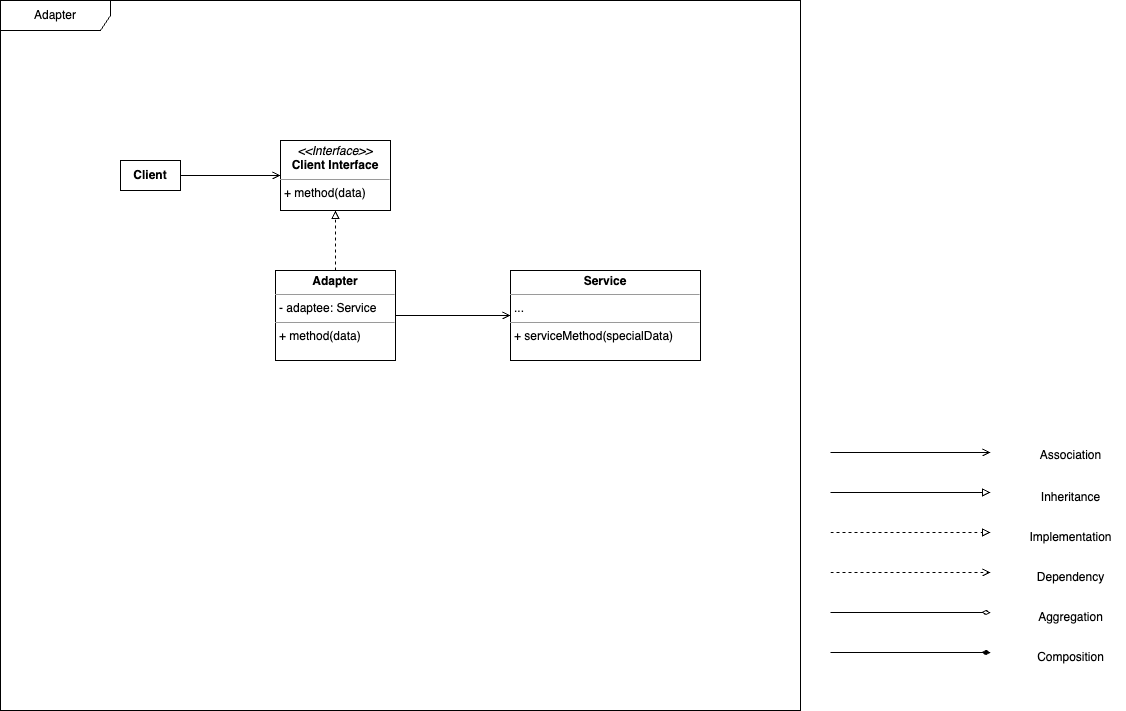

The diagram above was exported from draw.io. Its source (the exported page's mxGraphModel, read from the mxfile embedded in the PNG):
<mxGraphModel dx="1674" dy="777" grid="1" gridSize="10" guides="1" tooltips="1" connect="1" arrows="1" fold="1" page="1" pageScale="1" pageWidth="1169" pageHeight="827" background="#ffffff" math="0" shadow="0">
  <root>
    <mxCell id="0" />
    <mxCell id="1" parent="0" />
    <mxCell id="C7NLP2P90zVWdkbIFHVU-33" value="Adapter" style="shape=umlFrame;whiteSpace=wrap;html=1;pointerEvents=0;width=110;height=30;" parent="1" vertex="1">
      <mxGeometry x="40" y="120" width="800" height="710" as="geometry" />
    </mxCell>
    <mxCell id="C7NLP2P90zVWdkbIFHVU-16" style="edgeStyle=orthogonalEdgeStyle;rounded=0;orthogonalLoop=1;jettySize=auto;html=1;exitX=1;exitY=0.5;exitDx=0;exitDy=0;endArrow=block;endFill=0;" parent="1" edge="1">
      <mxGeometry relative="1" as="geometry">
        <mxPoint x="870" y="612" as="sourcePoint" />
        <mxPoint x="1030" y="612" as="targetPoint" />
      </mxGeometry>
    </mxCell>
    <mxCell id="C7NLP2P90zVWdkbIFHVU-22" style="edgeStyle=orthogonalEdgeStyle;rounded=0;orthogonalLoop=1;jettySize=auto;html=1;exitX=1;exitY=0.5;exitDx=0;exitDy=0;dashed=1;endArrow=block;endFill=0;" parent="1" edge="1">
      <mxGeometry relative="1" as="geometry">
        <mxPoint x="870" y="652" as="sourcePoint" />
        <mxPoint x="1030" y="652" as="targetPoint" />
      </mxGeometry>
    </mxCell>
    <mxCell id="C7NLP2P90zVWdkbIFHVU-23" style="edgeStyle=orthogonalEdgeStyle;rounded=0;orthogonalLoop=1;jettySize=auto;html=1;exitX=1;exitY=0.5;exitDx=0;exitDy=0;dashed=1;endArrow=open;endFill=0;" parent="1" edge="1">
      <mxGeometry relative="1" as="geometry">
        <mxPoint x="870" y="692" as="sourcePoint" />
        <mxPoint x="1030" y="692" as="targetPoint" />
      </mxGeometry>
    </mxCell>
    <mxCell id="C7NLP2P90zVWdkbIFHVU-24" style="edgeStyle=orthogonalEdgeStyle;rounded=0;orthogonalLoop=1;jettySize=auto;html=1;exitX=1;exitY=0.5;exitDx=0;exitDy=0;endArrow=diamondThin;endFill=0;" parent="1" edge="1">
      <mxGeometry relative="1" as="geometry">
        <mxPoint x="870" y="732" as="sourcePoint" />
        <mxPoint x="1030" y="732" as="targetPoint" />
      </mxGeometry>
    </mxCell>
    <mxCell id="C7NLP2P90zVWdkbIFHVU-25" style="edgeStyle=orthogonalEdgeStyle;rounded=0;orthogonalLoop=1;jettySize=auto;html=1;exitX=1;exitY=0.5;exitDx=0;exitDy=0;endArrow=open;endFill=0;" parent="1" edge="1">
      <mxGeometry relative="1" as="geometry">
        <mxPoint x="870" y="572" as="sourcePoint" />
        <mxPoint x="1030" y="572" as="targetPoint" />
      </mxGeometry>
    </mxCell>
    <mxCell id="C7NLP2P90zVWdkbIFHVU-26" style="edgeStyle=orthogonalEdgeStyle;rounded=0;orthogonalLoop=1;jettySize=auto;html=1;exitX=1;exitY=0.5;exitDx=0;exitDy=0;endArrow=diamondThin;endFill=1;" parent="1" edge="1">
      <mxGeometry relative="1" as="geometry">
        <mxPoint x="870" y="772" as="sourcePoint" />
        <mxPoint x="1030" y="772" as="targetPoint" />
      </mxGeometry>
    </mxCell>
    <mxCell id="C7NLP2P90zVWdkbIFHVU-27" value="Association" style="text;html=1;align=center;verticalAlign=middle;resizable=0;points=[];autosize=1;strokeColor=none;fillColor=none;" parent="1" vertex="1">
      <mxGeometry x="1070" y="560" width="80" height="30" as="geometry" />
    </mxCell>
    <mxCell id="C7NLP2P90zVWdkbIFHVU-28" value="Inheritance" style="text;html=1;align=center;verticalAlign=middle;resizable=0;points=[];autosize=1;strokeColor=none;fillColor=none;" parent="1" vertex="1">
      <mxGeometry x="1070" y="602" width="80" height="30" as="geometry" />
    </mxCell>
    <mxCell id="C7NLP2P90zVWdkbIFHVU-29" value="Implementation" style="text;html=1;align=center;verticalAlign=middle;resizable=0;points=[];autosize=1;strokeColor=none;fillColor=none;" parent="1" vertex="1">
      <mxGeometry x="1055" y="642" width="110" height="30" as="geometry" />
    </mxCell>
    <mxCell id="C7NLP2P90zVWdkbIFHVU-30" value="Dependency" style="text;html=1;align=center;verticalAlign=middle;resizable=0;points=[];autosize=1;strokeColor=none;fillColor=none;" parent="1" vertex="1">
      <mxGeometry x="1065" y="682" width="90" height="30" as="geometry" />
    </mxCell>
    <mxCell id="C7NLP2P90zVWdkbIFHVU-31" value="Aggregation" style="text;html=1;align=center;verticalAlign=middle;resizable=0;points=[];autosize=1;strokeColor=none;fillColor=none;" parent="1" vertex="1">
      <mxGeometry x="1065" y="722" width="90" height="30" as="geometry" />
    </mxCell>
    <mxCell id="C7NLP2P90zVWdkbIFHVU-32" value="Composition" style="text;html=1;align=center;verticalAlign=middle;resizable=0;points=[];autosize=1;strokeColor=none;fillColor=none;" parent="1" vertex="1">
      <mxGeometry x="1065" y="762" width="90" height="30" as="geometry" />
    </mxCell>
    <mxCell id="C7NLP2P90zVWdkbIFHVU-62" value="&lt;p style=&quot;margin:0px;margin-top:4px;text-align:center;&quot;&gt;&lt;i&gt;&amp;lt;&amp;lt;Interface&amp;gt;&amp;gt;&lt;/i&gt;&lt;br&gt;&lt;b&gt;Client Interface&lt;/b&gt;&lt;/p&gt;&lt;hr size=&quot;1&quot;&gt;&lt;p style=&quot;margin:0px;margin-left:4px;&quot;&gt;&lt;/p&gt;&lt;p style=&quot;margin:0px;margin-left:4px;&quot;&gt;+ method(data)&lt;/p&gt;" style="verticalAlign=top;align=left;overflow=fill;fontSize=12;fontFamily=Helvetica;html=1;whiteSpace=wrap;" parent="1" vertex="1">
      <mxGeometry x="320" y="260" width="110" height="70" as="geometry" />
    </mxCell>
    <mxCell id="C7NLP2P90zVWdkbIFHVU-64" value="&lt;p style=&quot;margin:0px;margin-top:4px;text-align:center;&quot;&gt;&lt;b&gt;Adapter&lt;br&gt;&lt;/b&gt;&lt;/p&gt;&lt;hr size=&quot;1&quot;&gt;&lt;p style=&quot;margin:0px;margin-left:4px;&quot;&gt;- adaptee: Service&lt;/p&gt;&lt;hr size=&quot;1&quot;&gt;&lt;p style=&quot;margin:0px;margin-left:4px;&quot;&gt;&lt;span style=&quot;background-color: initial;&quot;&gt;+ method(data)&lt;/span&gt;&lt;/p&gt;" style="verticalAlign=top;align=left;overflow=fill;fontSize=12;fontFamily=Helvetica;html=1;whiteSpace=wrap;" parent="1" vertex="1">
      <mxGeometry x="315" y="390" width="120" height="90" as="geometry" />
    </mxCell>
    <mxCell id="C7NLP2P90zVWdkbIFHVU-69" value="&lt;b&gt;Client&lt;br&gt;&lt;/b&gt;" style="html=1;whiteSpace=wrap;" parent="1" vertex="1">
      <mxGeometry x="160" y="280" width="60" height="30" as="geometry" />
    </mxCell>
    <mxCell id="C7NLP2P90zVWdkbIFHVU-77" value="&lt;p style=&quot;margin:0px;margin-top:4px;text-align:center;&quot;&gt;&lt;b&gt;Service&lt;br&gt;&lt;/b&gt;&lt;/p&gt;&lt;hr size=&quot;1&quot;&gt;&lt;p style=&quot;margin:0px;margin-left:4px;&quot;&gt;...&lt;/p&gt;&lt;hr size=&quot;1&quot;&gt;&lt;p style=&quot;margin:0px;margin-left:4px;&quot;&gt;&lt;span style=&quot;background-color: initial;&quot;&gt;+ serviceMethod(specialData)&lt;/span&gt;&lt;/p&gt;" style="verticalAlign=top;align=left;overflow=fill;fontSize=12;fontFamily=Helvetica;html=1;whiteSpace=wrap;" parent="1" vertex="1">
      <mxGeometry x="550" y="390" width="190" height="90" as="geometry" />
    </mxCell>
    <mxCell id="C7NLP2P90zVWdkbIFHVU-78" style="edgeStyle=orthogonalEdgeStyle;rounded=0;orthogonalLoop=1;jettySize=auto;html=1;exitX=1;exitY=0.5;exitDx=0;exitDy=0;endArrow=open;endFill=0;entryX=0;entryY=0.5;entryDx=0;entryDy=0;" parent="1" source="C7NLP2P90zVWdkbIFHVU-69" target="C7NLP2P90zVWdkbIFHVU-62" edge="1">
      <mxGeometry relative="1" as="geometry">
        <mxPoint x="520" y="530" as="sourcePoint" />
        <mxPoint x="680" y="530" as="targetPoint" />
      </mxGeometry>
    </mxCell>
    <mxCell id="C7NLP2P90zVWdkbIFHVU-79" style="edgeStyle=orthogonalEdgeStyle;rounded=0;orthogonalLoop=1;jettySize=auto;html=1;exitX=0.5;exitY=0;exitDx=0;exitDy=0;dashed=1;endArrow=block;endFill=0;entryX=0.5;entryY=1;entryDx=0;entryDy=0;" parent="1" source="C7NLP2P90zVWdkbIFHVU-64" target="C7NLP2P90zVWdkbIFHVU-62" edge="1">
      <mxGeometry relative="1" as="geometry">
        <mxPoint x="480" y="530" as="sourcePoint" />
        <mxPoint x="640" y="530" as="targetPoint" />
      </mxGeometry>
    </mxCell>
    <mxCell id="GWhqBZMC4T3JtgqHPuor-1" style="edgeStyle=orthogonalEdgeStyle;rounded=0;orthogonalLoop=1;jettySize=auto;html=1;exitX=1;exitY=0.5;exitDx=0;exitDy=0;endArrow=open;endFill=0;entryX=0;entryY=0.5;entryDx=0;entryDy=0;" edge="1" parent="1" source="C7NLP2P90zVWdkbIFHVU-64" target="C7NLP2P90zVWdkbIFHVU-77">
      <mxGeometry relative="1" as="geometry">
        <mxPoint x="230" y="305" as="sourcePoint" />
        <mxPoint x="330" y="305" as="targetPoint" />
      </mxGeometry>
    </mxCell>
  </root>
</mxGraphModel>